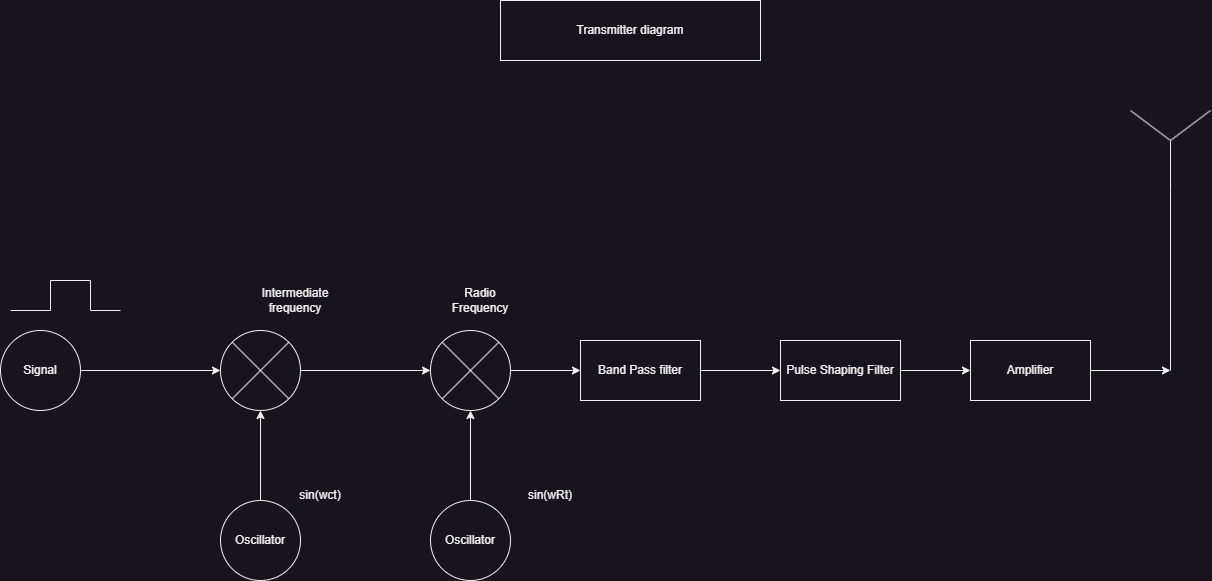

The diagram above was exported from draw.io. Its source (the exported page's mxGraphModel, read from the mxfile embedded in the PNG):
<mxGraphModel dx="1434" dy="699" grid="1" gridSize="10" guides="1" tooltips="1" connect="1" arrows="1" fold="1" page="1" pageScale="1" pageWidth="827" pageHeight="1169" math="0" shadow="0">
  <root>
    <mxCell id="0" />
    <mxCell id="1" parent="0" />
    <mxCell id="8BrBbnb2okrK8iVqPj1f-2" value="Oscillator" style="ellipse;whiteSpace=wrap;html=1;aspect=fixed;" parent="1" vertex="1">
      <mxGeometry x="290" y="770" width="80" height="80" as="geometry" />
    </mxCell>
    <mxCell id="8BrBbnb2okrK8iVqPj1f-3" value="" style="endArrow=classic;html=1;rounded=0;exitX=0.5;exitY=0;exitDx=0;exitDy=0;" parent="1" source="8BrBbnb2okrK8iVqPj1f-2" edge="1">
      <mxGeometry width="50" height="50" relative="1" as="geometry">
        <mxPoint x="390" y="810" as="sourcePoint" />
        <mxPoint x="330" y="680" as="targetPoint" />
      </mxGeometry>
    </mxCell>
    <mxCell id="8BrBbnb2okrK8iVqPj1f-4" value="sin(wct)" style="text;html=1;strokeColor=none;fillColor=none;align=center;verticalAlign=middle;whiteSpace=wrap;rounded=0;" parent="1" vertex="1">
      <mxGeometry x="360" y="750" width="60" height="30" as="geometry" />
    </mxCell>
    <mxCell id="8BrBbnb2okrK8iVqPj1f-8" value="Signal" style="ellipse;whiteSpace=wrap;html=1;aspect=fixed;" parent="1" vertex="1">
      <mxGeometry x="70" y="600" width="80" height="80" as="geometry" />
    </mxCell>
    <mxCell id="8BrBbnb2okrK8iVqPj1f-9" value="" style="endArrow=classic;html=1;rounded=0;exitX=1;exitY=0.5;exitDx=0;exitDy=0;entryX=0;entryY=0.5;entryDx=0;entryDy=0;" parent="1" source="8BrBbnb2okrK8iVqPj1f-8" target="8BrBbnb2okrK8iVqPj1f-5" edge="1">
      <mxGeometry width="50" height="50" relative="1" as="geometry">
        <mxPoint x="390" y="710" as="sourcePoint" />
        <mxPoint x="440" y="660" as="targetPoint" />
      </mxGeometry>
    </mxCell>
    <mxCell id="8BrBbnb2okrK8iVqPj1f-10" value="" style="endArrow=none;html=1;rounded=0;" parent="1" edge="1">
      <mxGeometry width="50" height="50" relative="1" as="geometry">
        <mxPoint x="80" y="580" as="sourcePoint" />
        <mxPoint x="120" y="580" as="targetPoint" />
      </mxGeometry>
    </mxCell>
    <mxCell id="8BrBbnb2okrK8iVqPj1f-11" value="" style="endArrow=none;html=1;rounded=0;" parent="1" edge="1">
      <mxGeometry width="50" height="50" relative="1" as="geometry">
        <mxPoint x="120" y="580" as="sourcePoint" />
        <mxPoint x="120" y="550" as="targetPoint" />
      </mxGeometry>
    </mxCell>
    <mxCell id="8BrBbnb2okrK8iVqPj1f-12" value="" style="endArrow=none;html=1;rounded=0;" parent="1" edge="1">
      <mxGeometry width="50" height="50" relative="1" as="geometry">
        <mxPoint x="120" y="550" as="sourcePoint" />
        <mxPoint x="160" y="550" as="targetPoint" />
      </mxGeometry>
    </mxCell>
    <mxCell id="8BrBbnb2okrK8iVqPj1f-13" value="" style="endArrow=none;html=1;rounded=0;" parent="1" edge="1">
      <mxGeometry width="50" height="50" relative="1" as="geometry">
        <mxPoint x="160" y="550" as="sourcePoint" />
        <mxPoint x="160" y="580" as="targetPoint" />
      </mxGeometry>
    </mxCell>
    <mxCell id="8BrBbnb2okrK8iVqPj1f-14" value="" style="endArrow=none;html=1;rounded=0;" parent="1" edge="1">
      <mxGeometry width="50" height="50" relative="1" as="geometry">
        <mxPoint x="160" y="580" as="sourcePoint" />
        <mxPoint x="190" y="580" as="targetPoint" />
      </mxGeometry>
    </mxCell>
    <mxCell id="8BrBbnb2okrK8iVqPj1f-15" value="" style="endArrow=classic;html=1;rounded=0;exitX=1;exitY=0.5;exitDx=0;exitDy=0;entryX=0;entryY=0.5;entryDx=0;entryDy=0;" parent="1" source="8BrBbnb2okrK8iVqPj1f-5" target="8BrBbnb2okrK8iVqPj1f-22" edge="1">
      <mxGeometry width="50" height="50" relative="1" as="geometry">
        <mxPoint x="390" y="610" as="sourcePoint" />
        <mxPoint x="450" y="640" as="targetPoint" />
      </mxGeometry>
    </mxCell>
    <mxCell id="8BrBbnb2okrK8iVqPj1f-16" value="Intermediate frequency" style="text;html=1;strokeColor=none;fillColor=none;align=center;verticalAlign=middle;whiteSpace=wrap;rounded=0;" parent="1" vertex="1">
      <mxGeometry x="310" y="555" width="110" height="30" as="geometry" />
    </mxCell>
    <mxCell id="8BrBbnb2okrK8iVqPj1f-17" value="Oscillator" style="ellipse;whiteSpace=wrap;html=1;aspect=fixed;" parent="1" vertex="1">
      <mxGeometry x="500" y="770" width="80" height="80" as="geometry" />
    </mxCell>
    <mxCell id="8BrBbnb2okrK8iVqPj1f-19" value="sin(wRt)" style="text;html=1;strokeColor=none;fillColor=none;align=center;verticalAlign=middle;whiteSpace=wrap;rounded=0;" parent="1" vertex="1">
      <mxGeometry x="590" y="750" width="60" height="30" as="geometry" />
    </mxCell>
    <mxCell id="8BrBbnb2okrK8iVqPj1f-20" value="" style="group" parent="1" vertex="1" connectable="0">
      <mxGeometry x="290" y="600" width="80" height="80" as="geometry" />
    </mxCell>
    <mxCell id="8BrBbnb2okrK8iVqPj1f-5" value="" style="ellipse;whiteSpace=wrap;html=1;aspect=fixed;" parent="8BrBbnb2okrK8iVqPj1f-20" vertex="1">
      <mxGeometry width="80" height="80" as="geometry" />
    </mxCell>
    <mxCell id="8BrBbnb2okrK8iVqPj1f-6" value="" style="endArrow=none;html=1;rounded=0;exitX=0;exitY=0;exitDx=0;exitDy=0;entryX=1;entryY=1;entryDx=0;entryDy=0;" parent="8BrBbnb2okrK8iVqPj1f-20" source="8BrBbnb2okrK8iVqPj1f-5" target="8BrBbnb2okrK8iVqPj1f-5" edge="1">
      <mxGeometry width="50" height="50" relative="1" as="geometry">
        <mxPoint x="100" y="210" as="sourcePoint" />
        <mxPoint x="150" y="160" as="targetPoint" />
      </mxGeometry>
    </mxCell>
    <mxCell id="8BrBbnb2okrK8iVqPj1f-7" value="" style="endArrow=none;html=1;rounded=0;entryX=1;entryY=0;entryDx=0;entryDy=0;exitX=0;exitY=1;exitDx=0;exitDy=0;" parent="8BrBbnb2okrK8iVqPj1f-20" source="8BrBbnb2okrK8iVqPj1f-5" target="8BrBbnb2okrK8iVqPj1f-5" edge="1">
      <mxGeometry width="50" height="50" relative="1" as="geometry">
        <mxPoint x="100" y="210" as="sourcePoint" />
        <mxPoint x="150" y="160" as="targetPoint" />
      </mxGeometry>
    </mxCell>
    <mxCell id="8BrBbnb2okrK8iVqPj1f-21" value="" style="group" parent="1" vertex="1" connectable="0">
      <mxGeometry x="500" y="600" width="80" height="80" as="geometry" />
    </mxCell>
    <mxCell id="8BrBbnb2okrK8iVqPj1f-22" value="" style="ellipse;whiteSpace=wrap;html=1;aspect=fixed;" parent="8BrBbnb2okrK8iVqPj1f-21" vertex="1">
      <mxGeometry width="80" height="80" as="geometry" />
    </mxCell>
    <mxCell id="8BrBbnb2okrK8iVqPj1f-23" value="" style="endArrow=none;html=1;rounded=0;exitX=0;exitY=0;exitDx=0;exitDy=0;entryX=1;entryY=1;entryDx=0;entryDy=0;" parent="8BrBbnb2okrK8iVqPj1f-21" source="8BrBbnb2okrK8iVqPj1f-22" target="8BrBbnb2okrK8iVqPj1f-22" edge="1">
      <mxGeometry width="50" height="50" relative="1" as="geometry">
        <mxPoint x="100" y="210" as="sourcePoint" />
        <mxPoint x="150" y="160" as="targetPoint" />
      </mxGeometry>
    </mxCell>
    <mxCell id="8BrBbnb2okrK8iVqPj1f-24" value="" style="endArrow=none;html=1;rounded=0;entryX=1;entryY=0;entryDx=0;entryDy=0;exitX=0;exitY=1;exitDx=0;exitDy=0;" parent="8BrBbnb2okrK8iVqPj1f-21" source="8BrBbnb2okrK8iVqPj1f-22" target="8BrBbnb2okrK8iVqPj1f-22" edge="1">
      <mxGeometry width="50" height="50" relative="1" as="geometry">
        <mxPoint x="100" y="210" as="sourcePoint" />
        <mxPoint x="150" y="160" as="targetPoint" />
      </mxGeometry>
    </mxCell>
    <mxCell id="8BrBbnb2okrK8iVqPj1f-25" value="Radio Frequency" style="text;html=1;strokeColor=none;fillColor=none;align=center;verticalAlign=middle;whiteSpace=wrap;rounded=0;" parent="1" vertex="1">
      <mxGeometry x="520" y="555" width="60" height="30" as="geometry" />
    </mxCell>
    <mxCell id="8BrBbnb2okrK8iVqPj1f-26" value="" style="endArrow=classic;html=1;rounded=0;exitX=0.5;exitY=0;exitDx=0;exitDy=0;entryX=0.5;entryY=1;entryDx=0;entryDy=0;" parent="1" source="8BrBbnb2okrK8iVqPj1f-17" target="8BrBbnb2okrK8iVqPj1f-22" edge="1">
      <mxGeometry width="50" height="50" relative="1" as="geometry">
        <mxPoint x="400" y="610" as="sourcePoint" />
        <mxPoint x="450" y="560" as="targetPoint" />
      </mxGeometry>
    </mxCell>
    <mxCell id="8BrBbnb2okrK8iVqPj1f-27" value="" style="endArrow=classic;html=1;rounded=0;exitX=1;exitY=0.5;exitDx=0;exitDy=0;" parent="1" source="8BrBbnb2okrK8iVqPj1f-22" edge="1">
      <mxGeometry width="50" height="50" relative="1" as="geometry">
        <mxPoint x="400" y="610" as="sourcePoint" />
        <mxPoint x="650" y="640" as="targetPoint" />
      </mxGeometry>
    </mxCell>
    <mxCell id="8BrBbnb2okrK8iVqPj1f-28" value="Band Pass filter" style="rounded=0;whiteSpace=wrap;html=1;" parent="1" vertex="1">
      <mxGeometry x="650" y="610" width="120" height="60" as="geometry" />
    </mxCell>
    <mxCell id="8BrBbnb2okrK8iVqPj1f-29" value="Pulse Shaping Filter" style="rounded=0;whiteSpace=wrap;html=1;" parent="1" vertex="1">
      <mxGeometry x="850" y="610" width="120" height="60" as="geometry" />
    </mxCell>
    <mxCell id="8BrBbnb2okrK8iVqPj1f-30" value="" style="endArrow=classic;html=1;rounded=0;entryX=0;entryY=0.5;entryDx=0;entryDy=0;exitX=1;exitY=0.5;exitDx=0;exitDy=0;" parent="1" source="8BrBbnb2okrK8iVqPj1f-28" target="8BrBbnb2okrK8iVqPj1f-29" edge="1">
      <mxGeometry width="50" height="50" relative="1" as="geometry">
        <mxPoint x="400" y="610" as="sourcePoint" />
        <mxPoint x="450" y="560" as="targetPoint" />
      </mxGeometry>
    </mxCell>
    <mxCell id="8BrBbnb2okrK8iVqPj1f-31" value="" style="endArrow=classic;html=1;rounded=0;exitX=1;exitY=0.5;exitDx=0;exitDy=0;" parent="1" source="8BrBbnb2okrK8iVqPj1f-29" edge="1">
      <mxGeometry width="50" height="50" relative="1" as="geometry">
        <mxPoint x="400" y="610" as="sourcePoint" />
        <mxPoint x="1040" y="640" as="targetPoint" />
      </mxGeometry>
    </mxCell>
    <mxCell id="8BrBbnb2okrK8iVqPj1f-32" value="Amplifier" style="rounded=0;whiteSpace=wrap;html=1;" parent="1" vertex="1">
      <mxGeometry x="1040" y="610" width="120" height="60" as="geometry" />
    </mxCell>
    <mxCell id="8BrBbnb2okrK8iVqPj1f-33" value="" style="endArrow=none;html=1;rounded=0;" parent="1" edge="1">
      <mxGeometry width="50" height="50" relative="1" as="geometry">
        <mxPoint x="1240" y="460" as="sourcePoint" />
        <mxPoint x="1240" y="410" as="targetPoint" />
      </mxGeometry>
    </mxCell>
    <mxCell id="8BrBbnb2okrK8iVqPj1f-34" value="" style="endArrow=none;html=1;rounded=0;" parent="1" edge="1">
      <mxGeometry width="50" height="50" relative="1" as="geometry">
        <mxPoint x="1200" y="380" as="sourcePoint" />
        <mxPoint x="1240" y="410" as="targetPoint" />
      </mxGeometry>
    </mxCell>
    <mxCell id="8BrBbnb2okrK8iVqPj1f-35" value="" style="endArrow=none;html=1;rounded=0;" parent="1" edge="1">
      <mxGeometry width="50" height="50" relative="1" as="geometry">
        <mxPoint x="1240" y="410" as="sourcePoint" />
        <mxPoint x="1280" y="380" as="targetPoint" />
      </mxGeometry>
    </mxCell>
    <mxCell id="8BrBbnb2okrK8iVqPj1f-37" value="" style="endArrow=classic;html=1;rounded=0;exitX=1;exitY=0.5;exitDx=0;exitDy=0;" parent="1" source="8BrBbnb2okrK8iVqPj1f-32" edge="1">
      <mxGeometry width="50" height="50" relative="1" as="geometry">
        <mxPoint x="610" y="610" as="sourcePoint" />
        <mxPoint x="1240" y="640" as="targetPoint" />
      </mxGeometry>
    </mxCell>
    <mxCell id="8BrBbnb2okrK8iVqPj1f-38" value="" style="endArrow=none;html=1;rounded=0;" parent="1" edge="1">
      <mxGeometry width="50" height="50" relative="1" as="geometry">
        <mxPoint x="1240" y="640" as="sourcePoint" />
        <mxPoint x="1240" y="460" as="targetPoint" />
      </mxGeometry>
    </mxCell>
    <mxCell id="8BrBbnb2okrK8iVqPj1f-39" value="Transmitter diagram" style="rounded=0;whiteSpace=wrap;html=1;" parent="1" vertex="1">
      <mxGeometry x="570" y="270" width="260" height="60" as="geometry" />
    </mxCell>
  </root>
</mxGraphModel>